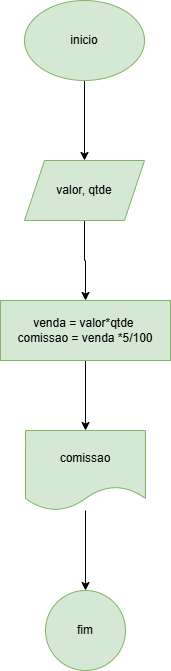

The diagram above was exported from draw.io. Its source (the exported page's mxGraphModel, read from the mxfile embedded in the PNG):
<mxGraphModel dx="880" dy="460" grid="1" gridSize="10" guides="1" tooltips="1" connect="1" arrows="1" fold="1" page="1" pageScale="1" pageWidth="827" pageHeight="1169" math="0" shadow="0">
  <root>
    <mxCell id="0" />
    <mxCell id="1" parent="0" />
    <mxCell id="AzWQAKnaFJ_Mzh7ZnPIY-3" value="" style="edgeStyle=orthogonalEdgeStyle;rounded=0;orthogonalLoop=1;jettySize=auto;html=1;" edge="1" parent="1" source="AzWQAKnaFJ_Mzh7ZnPIY-1" target="AzWQAKnaFJ_Mzh7ZnPIY-2">
      <mxGeometry relative="1" as="geometry" />
    </mxCell>
    <mxCell id="AzWQAKnaFJ_Mzh7ZnPIY-1" value="inicio" style="ellipse;whiteSpace=wrap;html=1;fillColor=#d5e8d4;strokeColor=#82b366;" vertex="1" parent="1">
      <mxGeometry x="354" y="30" width="120" height="80" as="geometry" />
    </mxCell>
    <mxCell id="AzWQAKnaFJ_Mzh7ZnPIY-5" value="" style="edgeStyle=orthogonalEdgeStyle;rounded=0;orthogonalLoop=1;jettySize=auto;html=1;" edge="1" parent="1" source="AzWQAKnaFJ_Mzh7ZnPIY-2" target="AzWQAKnaFJ_Mzh7ZnPIY-4">
      <mxGeometry relative="1" as="geometry" />
    </mxCell>
    <mxCell id="AzWQAKnaFJ_Mzh7ZnPIY-2" value="valor, qtde" style="shape=parallelogram;perimeter=parallelogramPerimeter;whiteSpace=wrap;html=1;fixedSize=1;fillColor=#d5e8d4;strokeColor=#82b366;" vertex="1" parent="1">
      <mxGeometry x="354" y="190" width="120" height="60" as="geometry" />
    </mxCell>
    <mxCell id="AzWQAKnaFJ_Mzh7ZnPIY-7" value="" style="edgeStyle=orthogonalEdgeStyle;rounded=0;orthogonalLoop=1;jettySize=auto;html=1;" edge="1" parent="1" source="AzWQAKnaFJ_Mzh7ZnPIY-4" target="AzWQAKnaFJ_Mzh7ZnPIY-6">
      <mxGeometry relative="1" as="geometry" />
    </mxCell>
    <mxCell id="AzWQAKnaFJ_Mzh7ZnPIY-4" value="venda = valor*qtde&amp;nbsp;&lt;div&gt;comissao = venda *5/100&lt;/div&gt;" style="whiteSpace=wrap;html=1;fillColor=#d5e8d4;strokeColor=#82b366;" vertex="1" parent="1">
      <mxGeometry x="330" y="330" width="170" height="60" as="geometry" />
    </mxCell>
    <mxCell id="AzWQAKnaFJ_Mzh7ZnPIY-9" value="" style="edgeStyle=orthogonalEdgeStyle;rounded=0;orthogonalLoop=1;jettySize=auto;html=1;" edge="1" parent="1" source="AzWQAKnaFJ_Mzh7ZnPIY-6" target="AzWQAKnaFJ_Mzh7ZnPIY-8">
      <mxGeometry relative="1" as="geometry" />
    </mxCell>
    <mxCell id="AzWQAKnaFJ_Mzh7ZnPIY-6" value="comissao" style="shape=document;whiteSpace=wrap;html=1;boundedLbl=1;fillColor=#d5e8d4;strokeColor=#82b366;" vertex="1" parent="1">
      <mxGeometry x="355" y="460" width="120" height="80" as="geometry" />
    </mxCell>
    <mxCell id="AzWQAKnaFJ_Mzh7ZnPIY-8" value="fim" style="ellipse;whiteSpace=wrap;html=1;fillColor=#d5e8d4;strokeColor=#82b366;" vertex="1" parent="1">
      <mxGeometry x="375" y="620" width="80" height="80" as="geometry" />
    </mxCell>
  </root>
</mxGraphModel>